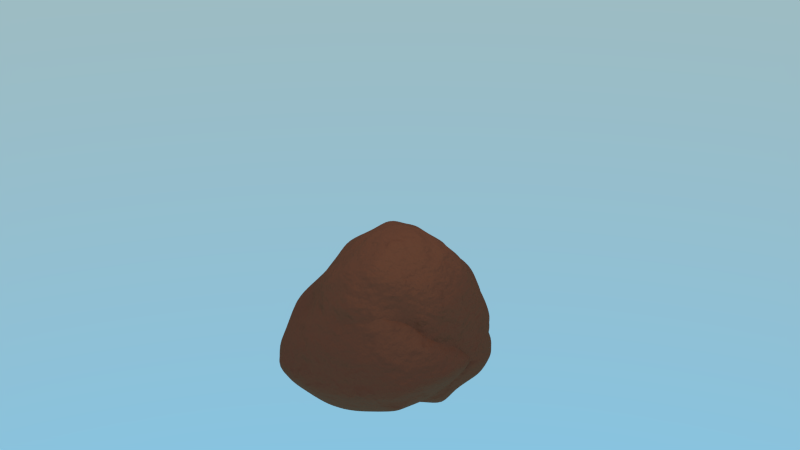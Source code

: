 # Source: Rocks.blend  (saved by Blender 2.75.2; exported with 4.5.12 LTS)
import bpy
from mathutils import Matrix  # noqa: F401  (used for matrix-valued properties, if any)

bpy.ops.wm.read_factory_settings(use_empty=True)
scene = bpy.context.scene
scene.name = 'Scene'

# ---- collections
col_collection_1 = bpy.data.collections.new('Collection 1'); scene.collection.children.link(col_collection_1)

# ---- materials (node trees are filled in below, after node groups)
mat_emit = bpy.data.materials.new('Emit')
mat_emit.alpha_threshold = 0.0
mat_emit.roughness = 0.5
mat_rock = bpy.data.materials.new('Rock')
mat_rock.alpha_threshold = 0.0
mat_rock.roughness = 0.5
mat_rock.line_color = (0.0, 0.0, 0.0, 1.0)

# ---- material node trees
mat_emit.use_nodes = True; mat_emit.node_tree.nodes.clear()
_N = mat_emit.node_tree.nodes; _L = mat_emit.node_tree.links
n0 = _N.new('ShaderNodeEmission'); n0.name = 'Emission'; n0.location = (-92, 243)
n0.inputs[0].default_value = (0.8, 0.8, 0.8, 1.0)
n1 = _N.new('ShaderNodeOutputMaterial'); n1.name = 'Material Output'; n1.location = (303, 259)
_L.new(n0.outputs[0], n1.inputs[0])
n1.is_active_output = True
mat_rock.use_nodes = True; mat_rock.node_tree.nodes.clear()
_N = mat_rock.node_tree.nodes; _L = mat_rock.node_tree.links
n0 = _N.new('ShaderNodeBsdfDiffuse'); n0.name = 'Diffuse BSDF'; n0.location = (-87, 322)
n0.inputs[0].default_value = (0.2369, 0.08657, 0.04308, 1.0)
n1 = _N.new('ShaderNodeOutputMaterial'); n1.name = 'Material Output'; n1.location = (480, 249)
n2 = _N.new('ShaderNodeBsdfAnisotropic'); n2.name = 'Glossy BSDF'; n2.location = (-94, 195)
n2.distribution = 'GGX'
n2.inputs[0].default_value = (0.5604, 0.2986, 0.1693, 1.0)
n2.inputs[1].default_value = 0.4743
n3 = _N.new('ShaderNodeMixShader'); n3.name = 'Mix Shader'; n3.location = (178, 288)
n3.inputs[0].default_value = 0.04545
n4 = _N.new('ShaderNodeBump'); n4.name = 'Bump'; n4.location = (-496, 311)
n4.inputs[1].default_value = 0.1
n4.inputs[2].default_value = 1.0
n5 = _N.new('ShaderNodeTexNoise'); n5.name = 'Noise_01'; n5.location = (-1415, 214)
n5.label = 'Noise_01'
n5.inputs[2].default_value = 9.1
n6 = _N.new('ShaderNodeTexNoise'); n6.name = 'Noise Texture.001'; n6.location = (-1421, 41)
n6.label = 'Noise_02'
n6.inputs[2].default_value = 4.6
n6.inputs[8].default_value = 1.2
n7 = _N.new('ShaderNodeMath'); n7.name = 'Math'; n7.location = (-1098, 170)
n7.operation = 'MULTIPLY'
n8 = _N.new('ShaderNodeMath'); n8.name = 'Math.001'; n8.location = (-814, 273)
n9 = _N.new('ShaderNodeTexNoise'); n9.name = 'Noise Texture'; n9.location = (-1194, 369)
n9.inputs[2].default_value = 13.5
n9.inputs[3].default_value = 8.9
_L.new(n0.outputs[0], n3.inputs[1])
_L.new(n3.outputs[0], n1.inputs[0])
_L.new(n2.outputs[0], n3.inputs[2])
_L.new(n4.outputs[0], n0.inputs[2])
_L.new(n4.outputs[0], n2.inputs[4])
_L.new(n5.outputs[0], n7.inputs[0])
_L.new(n6.outputs[0], n7.inputs[1])
_L.new(n8.outputs[0], n4.inputs[3])
_L.new(n7.outputs[0], n8.inputs[1])
_L.new(n9.outputs[0], n8.inputs[0])
n1.is_active_output = True

# ---- world
world_world = bpy.data.worlds.new('World'); scene.world = world_world
world_world.use_nodes = True; world_world.node_tree.nodes.clear()
_N = world_world.node_tree.nodes; _L = world_world.node_tree.links
n0 = _N.new('ShaderNodeOutputWorld'); n0.name = 'World Output'; n0.location = (300, 300)
n1 = _N.new('ShaderNodeBackground'); n1.name = 'Background'; n1.location = (10, 300)
n1.inputs[1].default_value = 2.7
n2 = _N.new('ShaderNodeTexSky'); n2.name = 'Sky Texture'; n2.location = (-190, 300)
n2.sky_type = 'HOSEK_WILKIE'
n2.sun_elevation = 1.571
_L.new(n1.outputs[0], n0.inputs[0])
_L.new(n2.outputs[0], n1.inputs[0])
n0.is_active_output = True
world_world.color = (0.02365, 0.02365, 0.02365)
world_world.use_sun_shadow = False
world_world.sun_shadow_jitter_overblur = 0.0
world_world.cycles.sampling_method = 'MANUAL'
world_world.cycles.sample_map_resolution = 256

# ---- meshes
me_plane = bpy.data.meshes.new('Plane')
me_plane.from_pydata([(-1.0, -1.0, 0.0), (1.0, -1.0, 0.0), (-1.0, 1.0, 0.0), (1.0, 1.0, 0.0)], [], [(0, 1, 3, 2)])
me_plane.materials.append(mat_emit)
me_plane.use_remesh_preserve_volume = False
me_plane.use_remesh_preserve_attributes = False
me_plane.use_mirror_vertex_groups = False
me_plane.update()
me_cube_002 = bpy.data.meshes.new('Cube.002')
me_cube_002.from_pydata([(-0.3931, -0.03853, 0.1952), (-0.3881, -0.1628, 0.4479), (-0.2662, 1.205, 0.2571), (-0.319, 1.289, 0.4593), (1.028, -0.05933, 0.2798), (0.8955, -0.06599, 0.7901), (1.182, 1.22, 0.2265), (1.135, 1.235, 0.5381), (-0.4041, -0.2021, 0.2814), (-0.524, 0.4312, 0.5282), (-0.1949, 1.379, 0.384), (-0.5074, 0.5045, 0.01086), (0.3523, 1.533, 0.6725), (1.238, 1.166, 0.3147), (0.4929, 1.542, 0.1248), (1.398, 0.507, 0.6459), (1.026, -0.2808, 0.3407), (1.443, 0.6352, 0.113), (-0.002181, -0.07306, 1.017), (0.5103, -0.1874, 0.09843), (0.2447, 0.6413, 1.321), (0.6109, 0.917, 0.02098), (0.2567, -0.2725, 0.3784), (1.577, 0.5252, 0.3443), (0.3536, 1.721, 0.3237), (-0.6887, 0.5269, 0.2826), (-0.4256, -0.2108, 0.3569), (-0.5343, 0.8578, 0.6035), (-0.3913, 1.307, 0.3238), (-0.4438, 0.2906, 0.06588), (0.7624, 1.501, 0.6199), (1.194, 1.264, 0.3062), (0.01114, 1.516, 0.1991), (1.345, 0.1679, 0.658), (1.005, -0.2576, 0.264), (1.392, 0.9405, 0.1322), (-0.12, -0.08633, 0.8217), (0.7237, -0.1073, 0.1536), (-0.4482, -0.1766, 0.157), (-0.4659, 0.1104, 0.492), (-0.287, 1.377, 0.3938), (-0.4636, 0.8703, 0.1158), (-0.005452, 1.473, 0.5654), (1.232, 1.208, 0.4426), (0.9132, 1.366, 0.198), (1.342, 0.8634, 0.6445), (1.029, -0.1016, 0.4808), (1.341, 0.2641, 0.09743), (0.4206, -0.1, 0.911), (0.06202, -0.2519, 0.04226), (-0.1989, 0.5277, 1.077), (1.152, 0.6144, 1.08), (0.03674, 0.1504, 1.361), (0.3392, 1.134, 1.054), (1.161, 0.7536, 0.01532), (-0.0388, 0.695, -0.03996), (0.5372, 0.3765, 0.206), (0.4734, 1.189, 0.05709), (0.2565, -0.3426, 0.1658), (0.1615, -0.3099, 0.6343), (0.6915, -0.3356, 0.31), (-0.1865, -0.4354, 0.2507), (1.605, 0.5364, 0.1549), (1.561, 0.4447, 0.4034), (1.551, 0.8114, 0.2905), (1.425, 0.06613, 0.3175), (0.4127, 1.711, 0.1846), (0.4106, 1.746, 0.4481), (-0.08446, 1.646, 0.298), (0.8929, 1.589, 0.3398), (-0.6567, 0.3648, 0.1174), (-0.6284, 0.5402, 0.4026), (-0.6804, 0.08671, 0.2255), (-0.6491, 0.8485, 0.2675), (-0.5911, 0.993, 0.3946), (-0.6776, 0.06762, 0.4006), (-0.6451, 0.1172, 0.11), (0.915, 1.574, 0.4623), (-0.03818, 1.613, 0.4361), (-0.009815, 1.626, 0.2216), (1.354, 0.0819, 0.4769), (1.504, 0.7677, 0.4768), (1.533, 0.8788, 0.181), (-0.1507, -0.3375, 0.5401), (0.519, -0.2824, 0.588), (0.7003, -0.3048, 0.1595), (-0.06874, 1.205, 0.04543), (-0.02553, 0.244, -0.01696), (0.9757, 0.2679, 0.1644), (0.8707, 1.145, 0.9561), (0.833, 0.2552, 1.181), (-0.2312, 0.2484, 1.048), (-0.1095, 1.081, 0.8558), (0.9958, 1.078, -0.003953), (-0.1201, -0.4967, 0.06252), (1.431, 0.07856, 0.1435), (0.9746, 1.47, 0.2352), (-0.5581, 0.7894, 0.2069), (-0.3867, -0.1622, 0.423), (-0.4954, 1.164, 0.491), (-0.3479, 1.27, 0.2689), (-0.3957, 0.1632, 0.1188), (0.9244, 1.404, 0.5644), (1.206, 1.244, 0.2544), (-0.1217, 1.344, 0.2056), (1.063, 0.06047, 0.7377), (1.032, -0.1533, 0.2343), (1.309, 1.109, 0.1864), (-0.21, -0.1085, 0.6319), (0.8589, -0.1228, 0.1517), (-0.4256, -0.1986, 0.2205), (-0.5323, 0.2947, 0.5503), (-0.2848, 1.382, 0.3786), (-0.5052, 0.6556, 0.03863), (0.1276, 1.487, 0.6436), (1.236, 1.218, 0.3826), (0.7409, 1.506, 0.1565), (1.42, 0.688, 0.7073), (1.045, -0.207, 0.3719), (1.373, 0.4455, 0.06573), (0.2258, -0.09024, 1.013), (0.2825, -0.1686, 0.0582), (-0.4227, 0.5141, 0.8116), (0.7712, 0.6447, 1.31), (0.03917, 0.02645, 1.192), (0.2516, 0.8296, 1.222), (1.272, 0.7245, 0.09822), (0.2583, 0.8348, 0.03868), (0.4658, 0.1125, 0.1188), (0.5112, 1.094, -0.0137), (0.4239, -0.2873, 0.1141), (0.2524, -0.3228, 0.4843), (0.8688, -0.3439, 0.3011), (0.04795, -0.4625, 0.2618), (1.551, 0.5675, 0.1193), (1.561, 0.4829, 0.3804), (1.453, 1.069, 0.3572), (1.53, 0.2195, 0.4081), (0.4465, 1.664, 0.1738), (0.4238, 1.764, 0.3813), (-0.191, 1.549, 0.3338), (0.6912, 1.714, 0.3502), (-0.5836, 0.4485, 0.04077), (-0.6937, 0.5147, 0.3219), (-0.5889, -0.1201, 0.2764), (-0.748, 0.6904, 0.2429), (-0.3947, -0.193, 0.3331), (-0.527, 0.6638, 0.5138), (-0.2969, 1.333, 0.3016), (-0.4847, 0.4263, 0.03428), (0.5214, 1.607, 0.667), (1.231, 1.232, 0.3187), (0.3019, 1.548, 0.1167), (1.359, 0.3012, 0.6746), (1.027, -0.2425, 0.2539), (1.429, 0.8131, 0.1295), (-0.03653, -0.103, 0.9517), (0.6309, -0.1791, 0.1295), (-0.4222, -0.1298, 0.1604), (-0.4577, -0.04136, 0.521), (-0.3208, 1.34, 0.4394), (-0.3862, 1.041, 0.1498), (-0.2188, 1.386, 0.5161), (1.159, 1.225, 0.4563), (1.051, 1.29, 0.1967), (1.261, 0.9997, 0.6435), (0.9636, -0.1141, 0.5865), (1.165, 0.1152, 0.1338), (0.6851, -0.06479, 0.857), (-0.1318, -0.08662, 0.04739), (-0.02163, 0.6749, 1.275), (1.254, 0.586, 0.8911), (0.1361, 0.3959, 1.421), (0.3132, 1.34, 0.8389), (0.8376, 0.8388, 0.02473), (-0.322, 0.6351, -0.01815), (0.6007, 0.6174, 0.09717), (0.4923, 1.428, 0.1045), (0.287, -0.3537, 0.2624), (0.1133, -0.2621, 0.846), (0.4704, -0.3585, 0.3196), (-0.2786, -0.3185, 0.2954), (1.602, 0.5314, 0.2231), (1.485, 0.4454, 0.518), (1.567, 0.6671, 0.3024), (1.219, -0.09934, 0.3636), (0.4238, 1.75, 0.2596), (0.3614, 1.711, 0.5314), (0.1644, 1.774, 0.3328), (1.101, 1.427, 0.3643), (-0.7031, 0.444, 0.1746), (-0.5696, 0.4731, 0.4713), (-0.6898, 0.2904, 0.2855), (-0.4697, 1.09, 0.2751), (-0.6485, 0.8941, 0.3344), (-0.5799, 0.8809, 0.4914), (-0.6126, 0.7265, 0.411), (-0.5044, 1.083, 0.4621), (-0.6801, 0.05445, 0.3069), (-0.6277, 0.05871, 0.4618), (-0.5344, -0.05589, 0.392), (-0.6407, 0.2837, 0.4418), (-0.5533, 0.209, 0.07707), (-0.6752, 0.08494, 0.1704), (-0.5329, -0.04224, 0.1247), (-0.6661, 0.2408, 0.104), (0.9198, 1.58, 0.3871), (0.8276, 1.567, 0.5277), (0.6728, 1.772, 0.4276), (1.084, 1.395, 0.4257), (-0.1043, 1.64, 0.3456), (-0.0783, 1.536, 0.5161), (-0.1955, 1.509, 0.439), (0.1523, 1.688, 0.4578), (0.0163, 1.591, 0.196), (-0.0566, 1.654, 0.2568), (-0.2491, 1.536, 0.2491), (0.1492, 1.69, 0.1799), (1.421, 0.06772, 0.3725), (1.363, 0.1297, 0.5642), (1.518, 0.2619, 0.4625), (1.203, -0.07789, 0.4988), (1.533, 0.7692, 0.3717), (1.431, 0.8054, 0.5127), (1.414, 1.052, 0.4488), (1.531, 0.6195, 0.4691), (1.455, 0.92, 0.1446), (1.555, 0.8564, 0.2233), (1.382, 1.142, 0.1692), (1.563, 0.7331, 0.1451), (-0.1389, -0.374, 0.3703), (-0.1403, -0.1998, 0.6846), (0.06494, -0.3298, 0.5873), (-0.2651, -0.2926, 0.49), (0.6296, -0.3371, 0.4883), (0.4789, -0.1949, 0.7806), (0.7502, -0.2676, 0.4598), (0.3406, -0.3193, 0.6288), (0.7227, -0.2546, 0.1161), (0.6993, -0.3532, 0.2373), (0.8803, -0.3253, 0.1821), (0.4948, -0.3571, 0.2113), (0.1784, 1.19, 0.05677), (-0.2622, 1.015, 0.05183), (-0.08576, 0.9965, -0.03534), (-0.02465, 1.363, 0.1146), (0.192, 0.3194, 0.08648), (-0.279, 0.3123, 0.02134), (-0.02442, -0.01162, 0.0251), (-0.07808, 0.5058, -0.02384), (1.185, 0.2667, 0.03134), (0.7399, 0.3379, 0.1385), (0.8257, 0.06108, 0.1283), (1.066, 0.4739, 0.03659), (0.5802, 1.198, 0.9971), (1.124, 0.986, 0.7983), (1.071, 0.9006, 0.9495), (0.7972, 1.316, 0.7597), (0.4599, 0.2824, 1.378), (1.101, 0.2329, 0.9005), (0.6753, 0.07728, 1.026), (1.012, 0.4641, 1.177), (-0.3632, 0.1997, 0.7866), (-0.09345, 0.2012, 1.189), (-0.1932, 0.03143, 0.9303), (-0.2616, 0.4212, 1.097), (-0.3861, 0.9227, 0.7567), (0.07442, 1.139, 0.9968), (-0.2076, 0.8691, 1.004), (-0.1322, 1.368, 0.7862), (1.189, 1.011, 0.06894), (0.7774, 1.091, 0.02666), (1.098, 0.9136, -0.009224), (0.9719, 1.268, 0.06726), (-0.06425, -0.3787, 0.04781), (-0.1353, -0.4742, 0.1617), (0.1494, -0.4171, 0.1192), (-0.2469, -0.3652, 0.1111), (1.387, 0.1848, 0.1261), (1.43, 0.0694, 0.254), (1.491, 0.2902, 0.1839), (1.226, -0.07818, 0.1455), (0.9613, 1.443, 0.2054), (0.9523, 1.551, 0.2906), (0.721, 1.685, 0.1444), (1.138, 1.379, 0.2931), (-0.5603, 0.8643, 0.1432), (-0.6275, 0.8588, 0.2286), (-0.6203, 0.636, 0.1008), (-0.5376, 1.115, 0.2111), (-0.5117, 1.106, 0.2335), (-0.7017, 0.6522, 0.1796), (-0.572, 0.6417, 0.05529), (1.117, 1.409, 0.3262), (0.7022, 1.689, 0.2104), (0.7686, 1.625, 0.1587), (1.232, -0.103, 0.2308), (1.552, 0.2371, 0.2846), (1.421, 0.3628, 0.1109), (-0.28, -0.3582, 0.2055), (0.1007, -0.4475, 0.1973), (0.1949, -0.3277, 0.05738), (0.7541, 1.4, 0.0465), (0.8325, 0.9901, -0.04781), (1.267, 0.8223, -0.01794), (0.05154, 1.413, 0.8389), (-0.01008, 0.8643, 1.156), (-0.3633, 0.7716, 0.8411), (-0.1289, 0.4137, 1.341), (-0.08663, 0.02662, 1.074), (-0.2857, -0.003971, 0.7307), (1.245, 0.3617, 0.8881), (0.8896, 0.07304, 0.9357), (0.3846, 0.03463, 1.259), (1.031, 1.138, 0.7042), (1.31, 0.8121, 0.8308), (0.7903, 0.8822, 1.184), (0.8733, 0.5576, 0.05912), (0.6823, 0.08746, 0.118), (0.9629, 0.08589, 0.1282), (-0.2619, 0.4856, -0.01092), (-0.1936, 0.08027, 0.07002), (0.1642, 0.03251, 0.08471), (-0.1867, 1.189, 0.08215), (-0.2506, 0.8494, -0.009376), (0.149, 1.068, -0.04969), (0.4804, -0.368, 0.2527), (0.884, -0.349, 0.2275), (0.8717, -0.2544, 0.1383), (0.3114, -0.2025, 0.8316), (0.7413, -0.1486, 0.6767), (0.8417, -0.3039, 0.3919), (-0.2438, -0.2107, 0.5553), (0.002375, -0.2308, 0.729), (0.07227, -0.4072, 0.4478), (1.586, 0.7269, 0.2131), (1.442, 1.14, 0.2647), (1.356, 1.128, 0.1807), (1.463, 0.6454, 0.5816), (1.345, 1.043, 0.5263), (1.436, 1.062, 0.394), (1.13, -0.008287, 0.6342), (1.438, 0.2581, 0.5917), (1.531, 0.2416, 0.4343), (0.1522, 1.738, 0.2607), (-0.2253, 1.556, 0.2834), (-0.2111, 1.465, 0.211), (0.1473, 1.632, 0.5406), (-0.2162, 1.445, 0.4895), (-0.1875, 1.537, 0.3876), (0.9899, 1.41, 0.4922), (0.58, 1.719, 0.5851), (0.6904, 1.739, 0.3939), (-0.6777, 0.2757, 0.1658), (-0.5831, -0.09399, 0.2118), (-0.5101, 0.02759, 0.09876), (-0.6042, 0.2729, 0.4873), (-0.5023, -0.07739, 0.4581), (-0.5604, -0.1011, 0.3248), (-0.496, 1.122, 0.487), (-0.5777, 0.6981, 0.4605), (-0.6948, 0.7244, 0.3321), (-0.4908, 1.097, 0.358), (-0.6755, 0.2867, 0.3722), (-0.5928, 0.3214, 0.06274), (1.101, 1.413, 0.3904), (0.1515, 1.752, 0.3985), (0.2201, 1.632, 0.1328), (1.221, -0.1044, 0.4266), (1.559, 0.6399, 0.3892), (1.518, 0.7692, 0.1498), (-0.2793, -0.3142, 0.4043), (0.3878, -0.3618, 0.4719), (0.5565, -0.2801, 0.1526), (0.1901, 1.36, 0.0456), (0.2586, 0.6118, 0.008831), (1.193, 0.4698, 0.01593), (0.5604, 1.368, 0.8437), (0.5639, 0.4114, 1.356), (-0.4009, 0.3576, 0.7893), (-0.3531, 1.295, 0.6553), (1.113, 1.198, 0.1192), (-0.2305, -0.2596, 0.04261), (1.197, 0.006094, 0.1382), (1.112, 1.346, 0.2446), (-0.4638, 1.095, 0.1734)], [], [(385, 100, 2, 161), (384, 103, 6, 164), (383, 106, 4, 167), (382, 158, 0, 169), (381, 164, 6, 107), (380, 162, 3, 99), (379, 122, 9, 111), (378, 123, 20, 172), (377, 150, 12, 173), (376, 126, 17, 119), (375, 127, 21, 176), (374, 152, 14, 177), (373, 130, 19, 157), (372, 131, 22, 180), (371, 146, 8, 181), (370, 134, 17, 155), (369, 135, 23, 184), (368, 118, 16, 185), (367, 138, 14, 152), (366, 139, 24, 188), (365, 115, 13, 189), (364, 142, 11, 149), (363, 143, 25, 192), (362, 112, 10, 193), (361, 194, 73, 145), (360, 195, 74, 196), (359, 160, 40, 197), (358, 198, 72, 144), (357, 199, 75, 200), (356, 191, 71, 201), (355, 202, 29, 101), (354, 203, 76, 204), (353, 190, 70, 205), (352, 206, 69, 141), (351, 207, 77, 208), (350, 163, 43, 209), (349, 210, 68, 140), (348, 211, 78, 212), (347, 187, 67, 213), (346, 214, 32, 104), (345, 215, 79, 216), (344, 186, 66, 217), (343, 218, 65, 137), (342, 219, 80, 220), (341, 166, 46, 221), (340, 222, 64, 136), (339, 223, 81, 224), (338, 183, 63, 225), (337, 226, 35, 107), (336, 227, 82, 228), (335, 182, 62, 229), (334, 230, 61, 133), (333, 231, 83, 232), (332, 98, 26, 233), (331, 234, 60, 132), (330, 235, 84, 236), (329, 179, 59, 237), (328, 238, 37, 109), (327, 239, 85, 240), (326, 178, 58, 241), (325, 242, 57, 129), (324, 243, 86, 244), (323, 104, 32, 245), (322, 246, 56, 128), (321, 247, 87, 248), (320, 175, 55, 249), (319, 250, 47, 167), (318, 251, 88, 252), (317, 174, 54, 253), (316, 254, 53, 125), (315, 255, 89, 256), (314, 102, 30, 257), (313, 258, 52, 124), (312, 259, 90, 260), (311, 171, 51, 261), (310, 262, 39, 159), (309, 263, 91, 264), (308, 170, 50, 265), (307, 266, 27, 147), (306, 267, 92, 268), (305, 114, 42, 269), (304, 270, 35, 155), (303, 271, 93, 272), (302, 116, 44, 273), (301, 274, 49, 121), (300, 275, 94, 276), (299, 110, 38, 277), (298, 278, 47, 119), (297, 279, 95, 280), (296, 154, 34, 281), (295, 282, 44, 116), (294, 283, 96, 284), (293, 151, 31, 285), (292, 286, 41, 113), (291, 287, 97, 288), (290, 148, 28, 289), (287, 290, 289, 97), (73, 193, 290, 287), (193, 10, 148, 290), (190, 291, 288, 70), (25, 145, 291, 190), (145, 73, 287, 291), (142, 292, 113, 11), (70, 288, 292, 142), (288, 97, 286, 292), (283, 293, 285, 96), (69, 189, 293, 283), (189, 13, 151, 293), (186, 294, 284, 66), (24, 141, 294, 186), (141, 69, 283, 294), (138, 295, 116, 14), (66, 284, 295, 138), (284, 96, 282, 295), (279, 296, 281, 95), (65, 185, 296, 279), (185, 16, 154, 296), (182, 297, 280, 62), (23, 137, 297, 182), (137, 65, 279, 297), (134, 298, 119, 17), (62, 280, 298, 134), (280, 95, 278, 298), (275, 299, 277, 94), (61, 181, 299, 275), (181, 8, 110, 299), (178, 300, 276, 58), (22, 133, 300, 178), (133, 61, 275, 300), (130, 301, 121, 19), (58, 276, 301, 130), (276, 94, 274, 301), (271, 302, 273, 93), (57, 177, 302, 271), (177, 14, 116, 302), (174, 303, 272, 54), (21, 129, 303, 174), (129, 57, 271, 303), (126, 304, 155, 17), (54, 272, 304, 126), (272, 93, 270, 304), (267, 305, 269, 92), (53, 173, 305, 267), (173, 12, 114, 305), (170, 306, 268, 50), (20, 125, 306, 170), (125, 53, 267, 306), (122, 307, 147, 9), (50, 268, 307, 122), (268, 92, 266, 307), (263, 308, 265, 91), (52, 172, 308, 263), (172, 20, 170, 308), (156, 309, 264, 36), (18, 124, 309, 156), (124, 52, 263, 309), (108, 310, 159, 1), (36, 264, 310, 108), (264, 91, 262, 310), (259, 311, 261, 90), (33, 153, 311, 259), (153, 15, 171, 311), (168, 312, 260, 48), (5, 105, 312, 168), (105, 33, 259, 312), (120, 313, 124, 18), (48, 260, 313, 120), (260, 90, 258, 313), (255, 314, 257, 89), (45, 165, 314, 255), (165, 7, 102, 314), (171, 315, 256, 51), (15, 117, 315, 171), (117, 45, 255, 315), (123, 316, 125, 20), (51, 256, 316, 123), (256, 89, 254, 316), (251, 317, 253, 88), (56, 176, 317, 251), (176, 21, 174, 317), (157, 318, 252, 37), (19, 128, 318, 157), (128, 56, 251, 318), (109, 319, 167, 4), (37, 252, 319, 109), (252, 88, 250, 319), (247, 320, 249, 87), (29, 149, 320, 247), (149, 11, 175, 320), (169, 321, 248, 49), (0, 101, 321, 169), (101, 29, 247, 321), (121, 322, 128, 19), (49, 248, 322, 121), (248, 87, 246, 322), (243, 323, 245, 86), (41, 161, 323, 243), (161, 2, 104, 323), (175, 324, 244, 55), (11, 113, 324, 175), (113, 41, 243, 324), (127, 325, 129, 21), (55, 244, 325, 127), (244, 86, 242, 325), (239, 326, 241, 85), (60, 180, 326, 239), (180, 22, 178, 326), (154, 327, 240, 34), (16, 132, 327, 154), (132, 60, 239, 327), (106, 328, 109, 4), (34, 240, 328, 106), (240, 85, 238, 328), (235, 329, 237, 84), (48, 120, 329, 235), (120, 18, 179, 329), (166, 330, 236, 46), (5, 168, 330, 166), (168, 48, 235, 330), (118, 331, 132, 16), (46, 236, 331, 118), (236, 84, 234, 331), (231, 332, 233, 83), (36, 108, 332, 231), (108, 1, 98, 332), (179, 333, 232, 59), (18, 156, 333, 179), (156, 36, 231, 333), (131, 334, 133, 22), (59, 232, 334, 131), (232, 83, 230, 334), (227, 335, 229, 82), (64, 184, 335, 227), (184, 23, 182, 335), (151, 336, 228, 31), (13, 136, 336, 151), (136, 64, 227, 336), (103, 337, 107, 6), (31, 228, 337, 103), (228, 82, 226, 337), (223, 338, 225, 81), (45, 117, 338, 223), (117, 15, 183, 338), (163, 339, 224, 43), (7, 165, 339, 163), (165, 45, 223, 339), (115, 340, 136, 13), (43, 224, 340, 115), (224, 81, 222, 340), (219, 341, 221, 80), (33, 105, 341, 219), (105, 5, 166, 341), (183, 342, 220, 63), (15, 153, 342, 183), (153, 33, 219, 342), (135, 343, 137, 23), (63, 220, 343, 135), (220, 80, 218, 343), (215, 344, 217, 79), (68, 188, 344, 215), (188, 24, 186, 344), (148, 345, 216, 28), (10, 140, 345, 148), (140, 68, 215, 345), (100, 346, 104, 2), (28, 216, 346, 100), (216, 79, 214, 346), (211, 347, 213, 78), (42, 114, 347, 211), (114, 12, 187, 347), (160, 348, 212, 40), (3, 162, 348, 160), (162, 42, 211, 348), (112, 349, 140, 10), (40, 212, 349, 112), (212, 78, 210, 349), (207, 350, 209, 77), (30, 102, 350, 207), (102, 7, 163, 350), (187, 351, 208, 67), (12, 150, 351, 187), (150, 30, 207, 351), (139, 352, 141, 24), (67, 208, 352, 139), (208, 77, 206, 352), (203, 353, 205, 76), (72, 192, 353, 203), (192, 25, 190, 353), (110, 354, 204, 38), (8, 144, 354, 110), (144, 72, 203, 354), (158, 355, 101, 0), (38, 204, 355, 158), (204, 76, 202, 355), (199, 356, 201, 75), (39, 111, 356, 199), (111, 9, 191, 356), (98, 357, 200, 26), (1, 159, 357, 98), (159, 39, 199, 357), (146, 358, 144, 8), (26, 200, 358, 146), (200, 75, 198, 358), (195, 359, 197, 74), (27, 99, 359, 195), (99, 3, 160, 359), (191, 360, 196, 71), (9, 147, 360, 191), (147, 27, 195, 360), (143, 361, 145, 25), (71, 196, 361, 143), (196, 74, 194, 361), (194, 362, 193, 73), (74, 197, 362, 194), (197, 40, 112, 362), (198, 363, 192, 72), (75, 201, 363, 198), (201, 71, 143, 363), (202, 364, 149, 29), (76, 205, 364, 202), (205, 70, 142, 364), (206, 365, 189, 69), (77, 209, 365, 206), (209, 43, 115, 365), (210, 366, 188, 68), (78, 213, 366, 210), (213, 67, 139, 366), (214, 367, 152, 32), (79, 217, 367, 214), (217, 66, 138, 367), (218, 368, 185, 65), (80, 221, 368, 218), (221, 46, 118, 368), (222, 369, 184, 64), (81, 225, 369, 222), (225, 63, 135, 369), (226, 370, 155, 35), (82, 229, 370, 226), (229, 62, 134, 370), (230, 371, 181, 61), (83, 233, 371, 230), (233, 26, 146, 371), (234, 372, 180, 60), (84, 237, 372, 234), (237, 59, 131, 372), (238, 373, 157, 37), (85, 241, 373, 238), (241, 58, 130, 373), (242, 374, 177, 57), (86, 245, 374, 242), (245, 32, 152, 374), (246, 375, 176, 56), (87, 249, 375, 246), (249, 55, 127, 375), (250, 376, 119, 47), (88, 253, 376, 250), (253, 54, 126, 376), (254, 377, 173, 53), (89, 257, 377, 254), (257, 30, 150, 377), (258, 378, 172, 52), (90, 261, 378, 258), (261, 51, 123, 378), (262, 379, 111, 39), (91, 265, 379, 262), (265, 50, 122, 379), (266, 380, 99, 27), (92, 269, 380, 266), (269, 42, 162, 380), (270, 381, 107, 35), (93, 273, 381, 270), (273, 44, 164, 381), (274, 382, 169, 49), (94, 277, 382, 274), (277, 38, 158, 382), (278, 383, 167, 47), (95, 281, 383, 278), (281, 34, 106, 383), (282, 384, 164, 44), (96, 285, 384, 282), (285, 31, 103, 384), (286, 385, 161, 41), (97, 289, 385, 286), (289, 28, 100, 385)])
me_cube_002.polygons.foreach_set('use_smooth', [True] * 384)
me_cube_002.materials.append(mat_rock)
me_cube_002.use_remesh_preserve_volume = False
me_cube_002.use_remesh_preserve_attributes = False
me_cube_002.use_mirror_vertex_groups = False
me_cube_002.update()
me_cube_001 = bpy.data.meshes.new('Cube.001')
me_cube_001.from_pydata([(-1.04, -0.9477, -0.2417), (-1.1, -1.066, 1.106), (-1.118, 1.01, -0.1135), (-1.051, 1.066, 1.102), (0.9608, -1.185, -0.2863), (0.8966, -1.025, 0.9947), (1.121, 0.9915, -0.02261), (1.012, 0.9756, 1.13), (-1.153, -1.284, 0.1579), (-1.409, -0.2129, 1.366), (-1.365, 1.309, 0.1945), (-1.2, -0.05304, -0.1007), (0.01736, 1.209, 1.597), (1.244, 1.104, 0.2688), (0.1003, 1.324, -0.0646), (1.299, -0.02204, 1.513), (1.333, -1.288, 0.05099), (1.262, -0.02208, -0.09516), (-0.08268, -1.487, 1.416), (0.002972, -1.189, -0.1171), (-0.08307, -0.02171, 2.234), (0.01598, 0.09094, 0.2434), (0.1958, -1.897, 0.04438), (1.881, 0.06903, 0.1014), (-0.06197, 1.682, 0.1994), (-1.865, 0.1082, 0.1254), (-1.093, -1.075, 0.4783), (-1.125, 0.5833, 1.248), (-1.319, 1.183, -0.01625), (-1.201, -0.6377, -0.3497), (0.3555, 1.217, 1.357), (1.303, 1.212, -0.08449), (-0.5465, 1.147, -0.162), (1.201, -0.6894, 1.283), (1.132, -1.308, -0.1821), (1.204, 0.5661, -0.1123), (-0.4828, -1.199, 1.312), (0.4627, -1.178, -0.2316), (-1.245, -1.36, -0.3508), (-1.293, -0.5555, 1.319), (-1.088, 1.216, 0.7221), (-1.215, 0.4476, -0.09901), (-0.4687, 1.118, 1.531), (1.275, 1.165, 0.5382), (0.5023, 1.205, 0.02527), (1.243, 0.4893, 1.524), (1.151, -1.223, 0.5175), (1.181, -0.5487, -0.1713), (0.5047, -1.345, 1.275), (-0.5341, -1.099, -0.2119), (-0.7717, 0.02446, 2.043), (0.7842, -0.1558, 1.918), (0.07217, -0.8203, 2.055), (-0.1237, 0.6947, 2.178), (0.6448, -0.05945, 0.005238), (-0.7652, -0.0193, -0.04833), (0.01505, -0.7108, -0.1453), (-0.1777, 0.7212, 0.07574), (-0.1772, -1.696, -0.1925), (-0.02474, -1.616, 0.8364), (0.7675, -1.578, 0.06517), (-0.6486, -1.709, 0.1638), (1.679, 0.07233, -0.1278), (1.652, -0.004402, 0.6393), (1.671, 0.6331, 0.1951), (1.657, -0.778, 0.199), (-0.07533, 1.869, -0.1689), (0.003074, 1.696, 0.8658), (-0.6713, 1.783, 0.1612), (0.6321, 1.578, 0.1705), (-1.559, -0.07386, -0.04071), (-1.961, -0.05735, 0.7436), (-1.646, -0.8001, -0.004799), (-1.665, 0.7758, 0.1249), (-1.654, 0.6922, 0.6315), (-1.577, -0.777, 0.8134), (-1.523, -0.8191, -0.285), (0.6546, 1.539, 0.9171), (-0.6598, 1.735, 0.7116), (-0.5902, 1.598, -0.2255), (1.51, -0.8006, 0.5984), (1.532, 0.5503, 0.8838), (1.535, 0.7076, -0.1128), (-0.712, -1.652, 0.7681), (0.7161, -1.481, 0.7873), (0.7133, -1.446, -0.2234), (-0.928, 0.501, -0.05834), (-0.6245, -0.8301, -0.2723), (0.5371, -0.814, -0.1357), (0.8134, 0.5783, 2.013), (0.5796, -0.7849, 1.777), (-0.6241, -0.7303, 1.774), (-0.7116, 0.7452, 2.096), (0.4464, 0.7353, -0.04019), (-0.7131, -1.492, -0.2061), (1.71, -0.7972, -0.3181), (0.7538, 1.458, -0.02176), (-1.608, 0.7114, -0.117), (-1.095, -1.104, 0.8008), (-1.129, 0.7134, 1.171), (-1.172, 1.088, -0.1075), (-1.15, -0.7413, -0.2946), (0.7373, 1.149, 1.294), (1.179, 1.106, -0.04144), (-0.7062, 1.154, -0.0633), (1.033, -0.7889, 1.126), (1.078, -1.18, -0.1772), (1.121, 0.7682, -0.05955), (-0.8586, -1.145, 1.232), (0.6828, -1.114, -0.1935), (-1.227, -1.32, -0.07414), (-1.287, -0.399, 1.326), (-1.209, 1.272, 0.4838), (-1.248, 0.2417, -0.09423), (-0.2334, 1.142, 1.542), (1.301, 1.122, 0.4341), (0.2861, 1.263, -0.0556), (1.213, 0.2607, 1.529), (1.281, -1.273, 0.3645), (1.217, -0.2142, -0.1759), (0.2533, -1.339, 1.358), (-0.232, -1.093, -0.1681), (-1.114, 0.01789, 1.648), (0.3354, -0.04659, 2.052), (-0.07756, -1.04, 1.711), (-0.02201, 0.4206, 2.204), (0.9356, -0.03838, -0.09631), (-0.3844, 0.08901, 0.07649), (0.0115, -0.9182, -0.1466), (-0.05264, 0.3911, 0.06692), (-0.06841, -1.33, -0.0736), (0.1015, -1.803, 0.4023), (1.078, -1.396, 0.08031), (-0.1995, -1.72, 0.05354), (1.389, 0.0203, -0.1006), (1.847, 0.06682, 0.4085), (1.483, 0.7611, 0.2411), (1.72, -0.4113, 0.08996), (0.01032, 1.602, -0.1278), (-0.02761, 1.673, 0.4724), (-0.9234, 1.48, 0.2132), (0.2998, 1.587, 0.2318), (-1.422, -0.1126, -0.07704), (-1.872, -0.001141, 0.4658), (-1.388, -1.01, -0.005851), (-1.781, 0.504, 0.1194), (-1.15, -1.194, 0.3206), (-1.321, 0.1536, 1.298), (-1.347, 1.212, 0.04175), (-1.231, -0.3125, -0.251), (0.219, 1.205, 1.489), (1.237, 1.221, 0.1248), (-0.1721, 1.231, -0.09817), (1.303, -0.3325, 1.382), (1.261, -1.262, -0.07836), (1.194, 0.2917, -0.09754), (-0.3077, -1.331, 1.414), (0.2095, -1.149, -0.1351), (-1.234, -1.14, -0.2768), (-1.205, -0.7742, 1.211), (-1.114, 1.111, 0.8763), (-1.107, 0.7329, -0.1342), (-0.8211, 1.044, 1.282), (1.139, 1.075, 0.8787), (0.7984, 1.123, -0.05643), (1.17, 0.6627, 1.292), (1.053, -1.195, 0.8397), (1.071, -0.8286, -0.2269), (0.7117, -1.155, 1.126), (-0.7626, -0.9987, -0.1595), (-0.4071, -0.02367, 2.097), (1.035, -0.0834, 1.673), (-0.05773, -0.335, 2.148), (-0.04695, 0.9462, 1.855), (0.3074, 0.05764, 0.04689), (-1.009, 0.02572, -0.05627), (-0.06532, -0.2754, -0.05191), (-0.06627, 1.061, 0.009656), (0.01631, -1.801, -0.06984), (-0.09799, -1.534, 1.116), (0.4988, -1.754, 0.009624), (-0.893, -1.493, 0.1779), (1.78, 0.0583, -0.03547), (1.496, 0.06542, 1.166), (1.767, 0.345, 0.1091), (1.572, -1.079, 0.1828), (-0.05864, 1.776, 0.03013), (-0.04734, 1.396, 1.142), (-0.343, 1.687, 0.1898), (0.9837, 1.308, 0.1377), (-1.741, -0.01121, 0.04379), (-1.631, -0.1512, 1.093), (-1.825, -0.3609, 0.04651), (-1.449, 1.013, 0.1871), (-1.614, 0.7329, 0.4201), (-1.29, 0.6128, 0.9604), (-1.78, 0.3339, 0.7523), (-1.296, 0.9727, 0.6586), (-1.589, -0.8203, 0.4105), (-1.372, -0.6879, 1.027), (-1.291, -0.9053, 0.6136), (-1.773, -0.4455, 0.7763), (-1.368, -0.707, -0.2936), (-1.58, -0.7904, -0.1464), (-1.337, -1.022, -0.311), (-1.528, -0.4854, -0.2021), (0.6551, 1.572, 0.4891), (0.5266, 1.363, 1.084), (0.2513, 1.585, 0.8129), (1.018, 1.337, 0.6857), (-0.6602, 1.721, 0.3935), (-0.5683, 1.374, 1.221), (-0.8888, 1.461, 0.6833), (-0.4026, 1.659, 0.744), (-0.5653, 1.417, -0.09339), (-0.6312, 1.718, -0.01812), (-0.8729, 1.37, -0.1125), (-0.3832, 1.74, -0.1344), (1.635, -0.7903, 0.4454), (1.417, -0.7892, 0.9328), (1.647, -0.3604, 0.5531), (1.306, -0.9643, 0.5707), (1.613, 0.5614, 0.4926), (1.476, 0.5246, 1.174), (1.358, 0.9222, 0.6753), (1.603, 0.249, 0.6655), (1.411, 0.6385, -0.1816), (1.664, 0.7008, 0.05443), (1.411, 1.022, -0.124), (1.684, 0.327, -0.1611), (-0.7309, -1.657, 0.4227), (-0.6178, -1.382, 1.104), (-0.3566, -1.604, 0.6933), (-0.8675, -1.38, 0.5595), (0.7544, -1.587, 0.3542), (0.6371, -1.44, 1.033), (0.9324, -1.43, 0.6833), (0.3831, -1.617, 0.8225), (0.611, -1.317, -0.2094), (0.692, -1.552, -0.1044), (0.925, -1.288, -0.1622), (0.2576, -1.571, -0.1737), (-0.4418, 0.6689, 0.01931), (-0.9966, 0.5383, -0.1291), (-0.75, 0.272, -0.0777), (-0.7115, 0.9274, -0.1072), (-0.3315, -0.7581, -0.2591), (-0.8978, -0.671, -0.3254), (-0.5776, -0.9445, -0.2446), (-0.6896, -0.367, -0.1271), (0.8877, -0.6874, -0.2602), (0.3376, -0.7215, -0.111), (0.5396, -0.9606, -0.1863), (0.5836, -0.264, -0.04643), (0.3035, 0.6887, 2.091), (1.088, 0.5961, 1.754), (0.7118, 0.3356, 1.956), (0.6119, 0.9641, 1.691), (0.3616, -0.6623, 1.942), (0.8605, -0.6749, 1.546), (0.5119, -1.038, 1.439), (0.7797, -0.3766, 1.757), (-0.9064, -0.6374, 1.462), (-0.2721, -0.765, 1.752), (-0.6509, -0.9966, 1.6), (-0.7263, -0.3563, 1.844), (-0.7999, 0.7086, 1.695), (-0.3325, 0.6561, 2.12), (-0.7428, 0.3064, 2.087), (-0.5546, 0.9261, 1.81), (0.7874, 0.586, -0.1401), (0.2556, 0.7765, -0.03053), (0.5901, 0.3855, 0.07004), (0.5392, 1.012, 0.008131), (-0.6154, -1.335, -0.2214), (-0.7154, -1.615, -0.06993), (-0.4221, -1.51, -0.2006), (-0.9849, -1.43, -0.3219), (1.47, -0.7149, -0.2303), (1.675, -0.774, -0.02866), (1.586, -0.434, -0.2227), (1.396, -1.037, -0.2123), (0.6559, 1.334, 0.04158), (0.7396, 1.517, 0.06848), (0.4495, 1.609, -0.2006), (1.015, 1.3, -0.02344), (-1.435, 0.588, -0.1368), (-1.618, 0.7386, 0.001503), (-1.566, 0.2796, -0.09984), (-1.42, 0.9596, -0.08544), (-1.429, 0.9879, 0.0527), (-1.692, 0.3895, 0.01426), (-1.392, 0.2773, -0.05268), (1.014, 1.304, 0.05146), (0.4259, 1.538, -0.03975), (0.3376, 1.402, -0.1109), (1.463, -1.029, -0.06849), (1.669, -0.4161, -0.07004), (1.377, -0.3661, -0.2208), (-0.9452, -1.449, -0.01264), (-0.2727, -1.58, -0.06717), (-0.315, -1.277, -0.2026), (0.2111, 1.028, -0.007365), (0.2839, 0.3836, 0.07958), (0.9097, 0.2919, -0.08399), (-0.2737, 0.9085, 1.824), (-0.3446, 0.3418, 2.152), (-1.114, 0.1435, 1.637), (-0.3453, -0.3219, 2.04), (-0.389, -0.9432, 1.676), (-0.978, -0.8888, 1.462), (1.096, -0.3508, 1.564), (0.7446, -0.9463, 1.304), (0.2036, -1.035, 1.664), (0.9009, 0.8611, 1.592), (0.9817, 0.4074, 1.733), (0.4169, 0.3534, 2.126), (0.2806, -0.2836, -0.09701), (0.2788, -0.9546, -0.2333), (0.857, -0.9153, -0.2253), (-0.9025, -0.3263, -0.2232), (-0.9268, -0.8595, -0.2485), (-0.2968, -0.9238, -0.1661), (-0.9068, 0.844, -0.1284), (-0.9729, 0.2865, -0.08728), (-0.4969, 0.2826, 0.0597), (0.3559, -1.674, -0.08358), (0.9765, -1.325, -0.04423), (0.8058, -1.234, -0.2053), (0.3135, -1.48, 1.07), (0.8479, -1.28, 0.9364), (1.046, -1.341, 0.3674), (-0.8652, -1.31, 0.9021), (-0.3767, -1.479, 1.086), (-0.2462, -1.668, 0.3752), (1.722, 0.3402, -0.006485), (1.474, 0.9256, 0.05753), (1.245, 0.9074, -0.05028), (1.375, 0.3341, 1.031), (1.206, 0.8027, 0.9837), (1.423, 0.838, 0.4689), (1.263, -0.874, 0.7973), (1.495, -0.2584, 0.9428), (1.659, -0.369, 0.3046), (-0.3674, 1.701, 0.02985), (-0.8794, 1.43, 0.03078), (-0.7921, 1.261, -0.06114), (-0.3626, 1.378, 1.21), (-0.7502, 1.23, 0.9938), (-0.9088, 1.455, 0.4272), (0.8185, 1.273, 1.038), (0.2985, 1.297, 1.115), (0.2153, 1.494, 0.5636), (-1.703, -0.431, -0.07735), (-1.367, -1.023, -0.1326), (-1.242, -0.861, -0.2888), (-1.513, -0.5335, 1.127), (-1.235, -0.8438, 0.9571), (-1.29, -0.9241, 0.2931), (-1.257, 0.8299, 0.9136), (-1.558, 0.2649, 1.034), (-1.736, 0.4436, 0.3894), (-1.435, 1.01, 0.4594), (-1.81, -0.3226, 0.4479), (-1.39, -0.3858, -0.2094), (0.9885, 1.376, 0.3942), (-0.347, 1.703, 0.4593), (-0.2867, 1.503, -0.0956), (1.444, -1.011, 0.3358), (1.671, 0.3945, 0.4583), (1.409, 0.3258, -0.1763), (-0.8467, -1.405, 0.356), (0.357, -1.724, 0.3642), (0.2609, -1.356, -0.1889), (-0.3599, 0.9694, -0.03415), (-0.3899, -0.2951, -0.08435), (0.9402, -0.2053, -0.1394), (0.2555, 0.9132, 1.745), (0.3645, -0.3508, 1.921), (-1.021, -0.384, 1.567), (-0.9407, 0.8166, 1.384), (0.877, 0.8579, -0.01247), (-0.8828, -1.217, -0.2687), (1.227, -0.8923, -0.231), (0.911, 1.211, -0.06005), (-1.273, 0.8351, -0.09899)], [], [(385, 100, 2, 161), (384, 103, 6, 164), (383, 106, 4, 167), (382, 158, 0, 169), (381, 164, 6, 107), (380, 162, 3, 99), (379, 122, 9, 111), (378, 123, 20, 172), (377, 150, 12, 173), (376, 126, 17, 119), (375, 127, 21, 176), (374, 152, 14, 177), (373, 130, 19, 157), (372, 131, 22, 180), (371, 146, 8, 181), (370, 134, 17, 155), (369, 135, 23, 184), (368, 118, 16, 185), (367, 138, 14, 152), (366, 139, 24, 188), (365, 115, 13, 189), (364, 142, 11, 149), (363, 143, 25, 192), (362, 112, 10, 193), (361, 194, 73, 145), (360, 195, 74, 196), (359, 160, 40, 197), (358, 198, 72, 144), (357, 199, 75, 200), (356, 191, 71, 201), (355, 202, 29, 101), (354, 203, 76, 204), (353, 190, 70, 205), (352, 206, 69, 141), (351, 207, 77, 208), (350, 163, 43, 209), (349, 210, 68, 140), (348, 211, 78, 212), (347, 187, 67, 213), (346, 214, 32, 104), (345, 215, 79, 216), (344, 186, 66, 217), (343, 218, 65, 137), (342, 219, 80, 220), (341, 166, 46, 221), (340, 222, 64, 136), (339, 223, 81, 224), (338, 183, 63, 225), (337, 226, 35, 107), (336, 227, 82, 228), (335, 182, 62, 229), (334, 230, 61, 133), (333, 231, 83, 232), (332, 98, 26, 233), (331, 234, 60, 132), (330, 235, 84, 236), (329, 179, 59, 237), (328, 238, 37, 109), (327, 239, 85, 240), (326, 178, 58, 241), (325, 242, 57, 129), (324, 243, 86, 244), (323, 104, 32, 245), (322, 246, 56, 128), (321, 247, 87, 248), (320, 175, 55, 249), (319, 250, 47, 167), (318, 251, 88, 252), (317, 174, 54, 253), (316, 254, 53, 125), (315, 255, 89, 256), (314, 102, 30, 257), (313, 258, 52, 124), (312, 259, 90, 260), (311, 171, 51, 261), (310, 262, 39, 159), (309, 263, 91, 264), (308, 170, 50, 265), (307, 266, 27, 147), (306, 267, 92, 268), (305, 114, 42, 269), (304, 270, 35, 155), (303, 271, 93, 272), (302, 116, 44, 273), (301, 274, 49, 121), (300, 275, 94, 276), (299, 110, 38, 277), (298, 278, 47, 119), (297, 279, 95, 280), (296, 154, 34, 281), (295, 282, 44, 116), (294, 283, 96, 284), (293, 151, 31, 285), (292, 286, 41, 113), (291, 287, 97, 288), (290, 148, 28, 289), (287, 290, 289, 97), (73, 193, 290, 287), (193, 10, 148, 290), (190, 291, 288, 70), (25, 145, 291, 190), (145, 73, 287, 291), (142, 292, 113, 11), (70, 288, 292, 142), (288, 97, 286, 292), (283, 293, 285, 96), (69, 189, 293, 283), (189, 13, 151, 293), (186, 294, 284, 66), (24, 141, 294, 186), (141, 69, 283, 294), (138, 295, 116, 14), (66, 284, 295, 138), (284, 96, 282, 295), (279, 296, 281, 95), (65, 185, 296, 279), (185, 16, 154, 296), (182, 297, 280, 62), (23, 137, 297, 182), (137, 65, 279, 297), (134, 298, 119, 17), (62, 280, 298, 134), (280, 95, 278, 298), (275, 299, 277, 94), (61, 181, 299, 275), (181, 8, 110, 299), (178, 300, 276, 58), (22, 133, 300, 178), (133, 61, 275, 300), (130, 301, 121, 19), (58, 276, 301, 130), (276, 94, 274, 301), (271, 302, 273, 93), (57, 177, 302, 271), (177, 14, 116, 302), (174, 303, 272, 54), (21, 129, 303, 174), (129, 57, 271, 303), (126, 304, 155, 17), (54, 272, 304, 126), (272, 93, 270, 304), (267, 305, 269, 92), (53, 173, 305, 267), (173, 12, 114, 305), (170, 306, 268, 50), (20, 125, 306, 170), (125, 53, 267, 306), (122, 307, 147, 9), (50, 268, 307, 122), (268, 92, 266, 307), (263, 308, 265, 91), (52, 172, 308, 263), (172, 20, 170, 308), (156, 309, 264, 36), (18, 124, 309, 156), (124, 52, 263, 309), (108, 310, 159, 1), (36, 264, 310, 108), (264, 91, 262, 310), (259, 311, 261, 90), (33, 153, 311, 259), (153, 15, 171, 311), (168, 312, 260, 48), (5, 105, 312, 168), (105, 33, 259, 312), (120, 313, 124, 18), (48, 260, 313, 120), (260, 90, 258, 313), (255, 314, 257, 89), (45, 165, 314, 255), (165, 7, 102, 314), (171, 315, 256, 51), (15, 117, 315, 171), (117, 45, 255, 315), (123, 316, 125, 20), (51, 256, 316, 123), (256, 89, 254, 316), (251, 317, 253, 88), (56, 176, 317, 251), (176, 21, 174, 317), (157, 318, 252, 37), (19, 128, 318, 157), (128, 56, 251, 318), (109, 319, 167, 4), (37, 252, 319, 109), (252, 88, 250, 319), (247, 320, 249, 87), (29, 149, 320, 247), (149, 11, 175, 320), (169, 321, 248, 49), (0, 101, 321, 169), (101, 29, 247, 321), (121, 322, 128, 19), (49, 248, 322, 121), (248, 87, 246, 322), (243, 323, 245, 86), (41, 161, 323, 243), (161, 2, 104, 323), (175, 324, 244, 55), (11, 113, 324, 175), (113, 41, 243, 324), (127, 325, 129, 21), (55, 244, 325, 127), (244, 86, 242, 325), (239, 326, 241, 85), (60, 180, 326, 239), (180, 22, 178, 326), (154, 327, 240, 34), (16, 132, 327, 154), (132, 60, 239, 327), (106, 328, 109, 4), (34, 240, 328, 106), (240, 85, 238, 328), (235, 329, 237, 84), (48, 120, 329, 235), (120, 18, 179, 329), (166, 330, 236, 46), (5, 168, 330, 166), (168, 48, 235, 330), (118, 331, 132, 16), (46, 236, 331, 118), (236, 84, 234, 331), (231, 332, 233, 83), (36, 108, 332, 231), (108, 1, 98, 332), (179, 333, 232, 59), (18, 156, 333, 179), (156, 36, 231, 333), (131, 334, 133, 22), (59, 232, 334, 131), (232, 83, 230, 334), (227, 335, 229, 82), (64, 184, 335, 227), (184, 23, 182, 335), (151, 336, 228, 31), (13, 136, 336, 151), (136, 64, 227, 336), (103, 337, 107, 6), (31, 228, 337, 103), (228, 82, 226, 337), (223, 338, 225, 81), (45, 117, 338, 223), (117, 15, 183, 338), (163, 339, 224, 43), (7, 165, 339, 163), (165, 45, 223, 339), (115, 340, 136, 13), (43, 224, 340, 115), (224, 81, 222, 340), (219, 341, 221, 80), (33, 105, 341, 219), (105, 5, 166, 341), (183, 342, 220, 63), (15, 153, 342, 183), (153, 33, 219, 342), (135, 343, 137, 23), (63, 220, 343, 135), (220, 80, 218, 343), (215, 344, 217, 79), (68, 188, 344, 215), (188, 24, 186, 344), (148, 345, 216, 28), (10, 140, 345, 148), (140, 68, 215, 345), (100, 346, 104, 2), (28, 216, 346, 100), (216, 79, 214, 346), (211, 347, 213, 78), (42, 114, 347, 211), (114, 12, 187, 347), (160, 348, 212, 40), (3, 162, 348, 160), (162, 42, 211, 348), (112, 349, 140, 10), (40, 212, 349, 112), (212, 78, 210, 349), (207, 350, 209, 77), (30, 102, 350, 207), (102, 7, 163, 350), (187, 351, 208, 67), (12, 150, 351, 187), (150, 30, 207, 351), (139, 352, 141, 24), (67, 208, 352, 139), (208, 77, 206, 352), (203, 353, 205, 76), (72, 192, 353, 203), (192, 25, 190, 353), (110, 354, 204, 38), (8, 144, 354, 110), (144, 72, 203, 354), (158, 355, 101, 0), (38, 204, 355, 158), (204, 76, 202, 355), (199, 356, 201, 75), (39, 111, 356, 199), (111, 9, 191, 356), (98, 357, 200, 26), (1, 159, 357, 98), (159, 39, 199, 357), (146, 358, 144, 8), (26, 200, 358, 146), (200, 75, 198, 358), (195, 359, 197, 74), (27, 99, 359, 195), (99, 3, 160, 359), (191, 360, 196, 71), (9, 147, 360, 191), (147, 27, 195, 360), (143, 361, 145, 25), (71, 196, 361, 143), (196, 74, 194, 361), (194, 362, 193, 73), (74, 197, 362, 194), (197, 40, 112, 362), (198, 363, 192, 72), (75, 201, 363, 198), (201, 71, 143, 363), (202, 364, 149, 29), (76, 205, 364, 202), (205, 70, 142, 364), (206, 365, 189, 69), (77, 209, 365, 206), (209, 43, 115, 365), (210, 366, 188, 68), (78, 213, 366, 210), (213, 67, 139, 366), (214, 367, 152, 32), (79, 217, 367, 214), (217, 66, 138, 367), (218, 368, 185, 65), (80, 221, 368, 218), (221, 46, 118, 368), (222, 369, 184, 64), (81, 225, 369, 222), (225, 63, 135, 369), (226, 370, 155, 35), (82, 229, 370, 226), (229, 62, 134, 370), (230, 371, 181, 61), (83, 233, 371, 230), (233, 26, 146, 371), (234, 372, 180, 60), (84, 237, 372, 234), (237, 59, 131, 372), (238, 373, 157, 37), (85, 241, 373, 238), (241, 58, 130, 373), (242, 374, 177, 57), (86, 245, 374, 242), (245, 32, 152, 374), (246, 375, 176, 56), (87, 249, 375, 246), (249, 55, 127, 375), (250, 376, 119, 47), (88, 253, 376, 250), (253, 54, 126, 376), (254, 377, 173, 53), (89, 257, 377, 254), (257, 30, 150, 377), (258, 378, 172, 52), (90, 261, 378, 258), (261, 51, 123, 378), (262, 379, 111, 39), (91, 265, 379, 262), (265, 50, 122, 379), (266, 380, 99, 27), (92, 269, 380, 266), (269, 42, 162, 380), (270, 381, 107, 35), (93, 273, 381, 270), (273, 44, 164, 381), (274, 382, 169, 49), (94, 277, 382, 274), (277, 38, 158, 382), (278, 383, 167, 47), (95, 281, 383, 278), (281, 34, 106, 383), (282, 384, 164, 44), (96, 285, 384, 282), (285, 31, 103, 384), (286, 385, 161, 41), (97, 289, 385, 286), (289, 28, 100, 385)])
me_cube_001.polygons.foreach_set('use_smooth', [True] * 384)
me_cube_001.materials.append(mat_rock)
me_cube_001.use_remesh_preserve_volume = False
me_cube_001.use_remesh_preserve_attributes = False
me_cube_001.use_mirror_vertex_groups = False
me_cube_001.update()
me_cube = bpy.data.meshes.new('Cube')
me_cube.from_pydata([(1.282, 1.025, -0.2179), (1.514, -1.888, -0.1036), (-1.594, -1.576, -0.2148), (-1.232, 2.598, -0.05258), (0.2139, 0.7427, 1.284), (0.3876, -1.095, 1.466), (-1.285, -0.7219, 1.031), (-0.9806, 1.587, 1.593), (1.543, -0.4282, -0.2543), (0.1761, 1.938, -0.3535), (1.086, 0.745, 0.5863), (-0.1394, -2.008, -0.3885), (1.247, -1.554, 0.6646), (-2.044, 0.6782, -0.275), (-1.747, -1.177, 0.4846), (-1.004, 2.247, 0.6894), (0.4457, -0.3213, 1.288), (-0.1551, 1.106, 1.666), (-0.4591, -0.9456, 1.5), (-1.47, 0.3894, 1.672), (0.3197, 2.013, 0.7572), (-2.327, 0.8856, 0.6043), (-0.1958, -1.961, 0.7106), (1.616, -0.3555, 0.5659), (-0.231, -0.05944, 1.949), (-0.3502, -0.01778, -0.71), (1.599, -1.185, -0.1879), (-0.6851, 2.374, -0.1213), (0.6207, 0.717, 1.03), (-1.075, -1.869, -0.3292), (0.816, -1.298, 1.136), (-1.765, 1.818, -0.2027), (-1.455, -0.8468, 0.6785), (-0.8892, 2.03, 1.283), (0.4809, -0.7413, 1.339), (-0.5691, 1.517, 1.742), (-0.9086, -0.9168, 1.258), (-1.356, 1.127, 1.659), (1.342, 0.3957, -0.4053), (0.8359, 1.425, -0.3624), (1.409, 1.098, 0.2664), (0.8054, -1.957, -0.2954), (1.571, -1.8, 0.1211), (-1.881, -0.5963, -0.2572), (-1.673, -1.605, 0.2168), (-1.027, 2.506, 0.3746), (0.2715, 0.3027, 1.327), (-0.003463, 0.8403, 1.651), (0.09892, -1.021, 1.514), (-1.262, -0.2829, 1.449), (-0.2704, 2.243, 0.8029), (0.6808, 1.516, 0.8331), (0.08138, 1.556, 1.078), (0.4725, 2.124, 0.1684), (-1.742, 1.98, 0.7257), (-2.17, -0.4552, 0.6975), (-2.293, 0.7358, 0.1884), (-1.983, 0.7568, 1.184), (-1.078, -1.739, 0.5741), (0.5717, -1.95, 0.5676), (-0.1731, -2.321, 0.07341), (-0.1662, -1.426, 1.264), (1.692, -0.9585, 0.7082), (1.395, 0.2287, 0.3974), (1.964, -0.3921, 0.2596), (0.9256, -0.3012, 0.9662), (-0.4007, -0.4742, 1.705), (-0.2775, 0.6863, 1.928), (0.07335, -0.06639, 1.808), (-0.7745, 0.302, 1.939), (-1.323, 0.4721, -0.6018), (0.6995, -0.3668, -0.7856), (-0.1127, 1.227, -0.6484), (-0.3015, -1.262, -0.6271), (0.7132, -1.296, -0.538), (0.7129, 0.8342, -0.6832), (-1.146, 1.671, -0.4737), (-0.8194, 0.9892, 2.074), (-0.08016, 0.3838, 1.796), (0.06462, -0.4926, 1.667), (0.86, 0.1115, 0.8842), (1.612, 0.3563, 0.1275), (2.032, -1.008, 0.3128), (0.3935, -1.482, 1.149), (0.7096, -2.184, 0.05849), (-1.213, -2.126, 0.1576), (-1.815, -0.1538, 0.9511), (-2.092, -0.704, 0.2047), (-1.812, 1.894, 0.2989), (0.9775, 1.667, 0.219), (0.3185, 1.191, 1.177), (-0.3597, 2.073, 1.229), (-0.3099, 2.525, 0.2997), (-1.58, 1.555, 1.23), (-0.9382, -1.254, 0.9351), (1.029, -0.8954, 1.103), (-0.8611, -0.4967, 1.619), (-1.35, -0.9607, -0.5421), (1.528, -1.521, -0.1128), (-0.8993, 2.486, -0.1981), (0.423, 0.6639, 1.196), (-1.324, -1.729, -0.2181), (0.6099, -1.194, 1.28), (-1.404, 2.227, -0.136), (-1.393, -0.7935, 0.91), (-0.953, 1.826, 1.4), (0.4432, -0.9332, 1.441), (-0.779, 1.532, 1.661), (-1.087, -0.8189, 1.163), (-1.171, 1.331, 1.598), (1.494, -0.006195, -0.3684), (0.5735, 1.705, -0.3334), (1.197, 0.9383, 0.4143), (0.3003, -2.016, -0.3916), (1.402, -1.694, 0.4451), (-1.988, -0.03778, -0.3054), (-1.723, -1.383, 0.3344), (-1.047, 2.392, 0.5296), (0.326, -0.0191, 1.335), (-0.07414, 0.9881, 1.617), (-0.1651, -0.9791, 1.488), (-1.39, 0.05404, 1.522), (-0.6571, 2.293, 0.7627), (0.4865, 1.741, 0.7597), (-0.0315, 1.363, 1.471), (0.369, 2.054, 0.4922), (-1.367, 2.095, 0.7751), (-2.237, 0.244, 0.6797), (-2.12, 0.761, -0.03351), (-2.106, 0.7874, 0.9155), (-1.324, -1.534, 0.5428), (0.1609, -1.92, 0.646), (-0.1293, -2.1, -0.1951), (-0.2662, -1.725, 0.9042), (1.44, -1.254, 0.689), (1.486, -0.06137, 0.5318), (1.725, -0.3663, -0.02937), (1.289, -0.3306, 0.7642), (-0.4168, -0.7266, 1.59), (-0.3697, 0.2989, 1.936), (0.2424, -0.1555, 1.513), (-0.5337, 0.1438, 1.929), (-1.702, 0.5665, -0.4285), (0.1824, -0.1736, -0.7078), (-0.07528, 1.583, -0.4928), (-0.3201, -0.6883, -0.6782), (1.515, -0.884, -0.2572), (-0.2248, 2.099, -0.1947), (0.8588, 0.7395, 0.7416), (-0.6537, -1.9, -0.3513), (1.104, -1.398, 0.9157), (-1.899, 1.266, -0.2335), (-1.608, -1.041, 0.6242), (-0.9742, 2.137, 0.9851), (0.4807, -0.4984, 1.333), (-0.4486, 1.266, 1.724), (-0.6591, -0.8787, 1.412), (-1.358, 0.7659, 1.665), (1.32, 0.735, -0.2998), (1.05, 1.22, -0.3379), (1.353, 1.037, 0.0127), (1.142, -1.84, -0.2059), (1.452, -1.713, 0.009815), (-1.831, -1.119, -0.3127), (-1.613, -1.561, -0.03321), (-1.119, 2.509, 0.1428), (0.2931, 0.5006, 1.325), (0.1695, 0.8294, 1.494), (0.2583, -1.023, 1.495), (-1.301, -0.4895, 1.227), (0.04745, 2.132, 0.8342), (0.8846, 1.162, 0.676), (0.1631, 1.841, 0.9976), (0.288, 2.038, -0.08309), (-2.04, 1.384, 0.6923), (-1.986, -0.8021, 0.6351), (-2.285, 0.8245, 0.474), (-1.709, 0.6099, 1.449), (-0.668, -1.915, 0.6062), (0.9453, -1.814, 0.6694), (-0.2649, -2.109, 0.3598), (-0.2674, -1.228, 1.329), (1.613, -0.6457, 0.6579), (1.148, 0.5145, 0.5093), (1.754, -0.3594, 0.4242), (0.7109, -0.298, 1.164), (-0.3248, -0.22, 1.799), (-0.2531, 0.8808, 1.798), (-0.09616, -0.09873, 1.824), (-1.134, 0.3394, 1.806), (-0.8777, 0.1847, -0.6802), (1.119, -0.3684, -0.5176), (-0.2281, 0.5786, -0.7823), (-0.2357, -1.62, -0.5161), (0.2079, -1.258, -0.5914), (1.132, -1.217, -0.3956), (0.7072, -0.8744, -0.5813), (0.8061, -1.592, -0.3574), (0.2531, 1.017, -0.6772), (1.02, 0.5842, -0.5496), (0.7157, 1.086, -0.5233), (0.6457, 0.2554, -0.7336), (-1.405, 1.761, -0.339), (-0.6119, 1.394, -0.5263), (-0.8007, 2.008, -0.3432), (-1.219, 1.035, -0.5117), (-0.8216, 0.6274, 1.961), (-0.6323, 1.225, 1.87), (-0.5495, 0.8405, 1.973), (-1.081, 1.017, 1.815), (-0.005253, 0.1519, 1.807), (0.01528, 0.663, 1.692), (0.1606, 0.3073, 1.51), (-0.1464, 0.5693, 1.854), (0.06345, -0.8473, 1.567), (-0.004945, -0.305, 1.772), (0.2971, -0.5855, 1.431), (-0.1261, -0.5422, 1.717), (0.8881, -0.05309, 0.9753), (0.6819, 0.4554, 0.9208), (1.089, 0.2153, 0.684), (0.5915, 0.1431, 1.103), (1.797, -0.03204, 0.1661), (1.529, 0.6402, 0.1319), (1.52, 0.465, -0.0792), (1.478, 0.3083, 0.2915), (1.666, -1.447, 0.2831), (1.933, -0.6637, 0.2579), (1.833, -1.113, 0.1211), (1.798, -1.008, 0.502), (-0.002682, -1.426, 1.198), (0.6808, -1.394, 1.108), (0.4886, -1.71, 0.8775), (0.2389, -1.252, 1.321), (0.2822, -2.203, 0.07552), (1.074, -2.006, 0.1877), (0.7205, -2.081, -0.08971), (0.6402, -2.018, 0.3595), (-1.448, -1.812, 0.0896), (-0.5948, -2.2, 0.1364), (-1.095, -2.022, -0.03648), (-1.078, -1.964, 0.3362), (-1.88, 0.2762, 1.079), (-1.672, -0.522, 0.8624), (-2.011, -0.2421, 0.8095), (-1.584, -0.2243, 1.212), (-2.215, 0.02002, 0.231), (-1.951, -1.101, 0.1952), (-2.044, -0.5941, -0.02396), (-2.158, -0.5095, 0.415), (-1.478, 2.208, 0.3249), (-2.055, 1.336, 0.2416), (-1.764, 1.905, 0.07042), (-1.771, 1.907, 0.5201), (0.5927, 1.833, 0.2061), (1.167, 1.332, 0.191), (0.8102, 1.565, 0.4821), (0.8633, 1.55, -0.09818), (0.1795, 1.398, 1.17), (0.5105, 0.9008, 1.064), (0.2255, 1.041, 1.416), (0.4366, 1.369, 1.022), (-0.6038, 2.007, 1.177), (-0.1064, 1.747, 1.143), (-0.4891, 1.732, 1.447), (-0.3716, 2.149, 0.9588), (-0.6382, 2.572, 0.3032), (0.04916, 2.309, 0.2525), (-0.2962, 2.421, 0.5273), (-0.4415, 2.518, 0.128), (-1.218, 1.823, 1.224), (-1.779, 1.08, 1.239), (-1.66, 1.705, 0.975), (-1.415, 1.321, 1.454), (-1.161, -1.019, 0.8846), (-0.5761, -1.366, 1.088), (-1.057, -1.476, 0.759), (-0.9457, -1.096, 1.11), (0.9205, -1.003, 1.11), (0.9895, -0.6087, 1.038), (1.334, -0.8782, 0.8671), (0.7577, -0.794, 1.229), (-0.8726, -0.665, 1.391), (-0.8429, -0.1037, 1.81), (-0.5909, -0.4672, 1.646), (-1.048, -0.338, 1.569), (-1.665, -0.7458, -0.419), (-0.8097, -1.08, -0.5918), (-1.381, -0.3204, -0.532), (-1.219, -1.39, -0.4238), (-0.7238, -1.507, -0.4667), (-0.763, -0.4158, -0.5966), (-1.679, -0.1065, -0.4277), (-1.106, -0.007525, 1.722), (-0.6061, -0.1592, 1.815), (-0.6466, -0.7002, 1.519), (0.7282, -0.4787, 1.183), (1.306, -0.6457, 0.841), (1.181, -1.144, 0.9283), (-0.6288, -1.191, 1.173), (-0.613, -1.613, 0.8311), (-1.319, -1.261, 0.6955), (-1.511, 0.9573, 1.444), (-1.842, 1.189, 0.9199), (-1.322, 1.909, 0.9721), (-0.08864, 2.203, -0.07322), (0.01018, 2.227, 0.5371), (-0.7118, 2.408, 0.5404), (-0.09541, 1.912, 1.031), (-0.3563, 1.566, 1.441), (-0.7506, 1.767, 1.473), (0.7424, 1.037, 0.8335), (0.3338, 0.9107, 1.261), (0.04264, 1.191, 1.382), (1.071, 1.31, -0.01429), (1.001, 1.181, 0.4869), (0.528, 1.855, 0.4192), (-2.028, 1.361, 0.462), (-1.942, 1.239, -0.05616), (-1.393, 2.168, 0.0351), (-1.944, -0.9452, 0.3584), (-1.856, -1.104, -0.01693), (-2.114, 0.03506, -0.0459), (-1.447, -0.5886, 1.089), (-1.805, -0.6619, 0.7202), (-2.043, 0.1851, 0.9104), (-0.6572, -2.002, 0.3655), (-0.6266, -2.115, -0.08924), (-1.38, -1.742, -0.03389), (1.013, -1.854, 0.3856), (1.097, -1.902, -0.01419), (0.3626, -2.107, -0.1359), (0.473, -1.212, 1.34), (0.7598, -1.561, 0.8927), (0.1198, -1.736, 0.8989), (1.841, -0.6847, 0.4126), (1.72, -0.73, -0.0666), (1.559, -1.501, 0.0365), (1.347, 0.6145, 0.3509), (1.398, 0.7115, -0.07089), (1.592, -0.01454, -0.07307), (0.5165, 0.4883, 1.112), (0.9313, 0.4557, 0.6757), (1.169, -0.04408, 0.7241), (-0.1498, -0.275, 1.759), (0.222, -0.4143, 1.596), (0.2826, -0.8259, 1.429), (-0.1176, 0.7838, 1.711), (0.1773, 0.5354, 1.494), (0.158, 0.06263, 1.562), (-0.8912, 1.318, 1.739), (-0.4671, 1.05, 1.834), (-0.5631, 0.4565, 1.96), (-0.778, 0.8793, -0.6308), (-0.439, 1.842, -0.4193), (-1.141, 2.131, -0.1902), (1.073, 0.161, -0.5947), (1.027, 0.8994, -0.4083), (0.3799, 1.316, -0.5125), (1.123, -1.533, -0.3752), (1.136, -0.848, -0.4491), (0.2701, -0.6745, -0.6234), (0.3211, -1.601, -0.4676), (0.2196, 0.456, -0.7529), (-1.603, 1.209, -0.3114), (-1.084, 0.6932, 1.823), (-0.13, 0.2199, 1.912), (-0.1514, -0.794, 1.589), (0.5888, -0.04687, 1.11), (1.621, -0.07331, 0.2893), (1.584, -1.314, 0.4827), (-0.04443, -1.228, 1.323), (0.2427, -2.039, 0.4151), (-1.436, -1.66, 0.3417), (-1.632, 0.2626, 1.352), (-2.223, 0.147, 0.4318), (-1.43, 2.182, 0.523), (0.546, 1.731, -0.1245), (0.3268, 1.579, 0.9533), (-0.6696, 2.108, 1.01), (-0.7461, 2.493, 0.04639), (-1.199, 1.621, 1.478), (-1.146, -0.9579, 1.005), (0.6831, -1.0, 1.27), (-1.124, -0.5453, 1.335), (-1.524, -1.205, -0.3892)], [], [(385, 101, 2, 163), (384, 169, 6, 108), (383, 106, 5, 102), (382, 108, 6, 104), (381, 109, 7, 105), (380, 99, 3, 165), (379, 122, 15, 153), (378, 123, 20, 172), (377, 111, 9, 173), (376, 126, 15, 117), (375, 127, 21, 176), (374, 121, 19, 177), (373, 130, 14, 116), (372, 131, 22, 180), (371, 120, 18, 181), (370, 134, 12, 114), (369, 135, 23, 184), (368, 118, 16, 185), (367, 138, 18, 120), (366, 139, 24, 188), (365, 157, 19, 189), (364, 142, 13, 151), (363, 143, 25, 192), (362, 113, 11, 193), (361, 194, 73, 145), (360, 195, 74, 196), (359, 161, 41, 197), (358, 198, 72, 144), (357, 199, 75, 200), (356, 191, 71, 201), (355, 202, 31, 103), (354, 203, 76, 204), (353, 190, 70, 205), (352, 206, 69, 141), (351, 207, 77, 208), (350, 109, 37, 209), (349, 210, 68, 140), (348, 211, 78, 212), (347, 187, 67, 213), (346, 214, 48, 168), (345, 215, 79, 216), (344, 186, 66, 217), (343, 218, 65, 137), (342, 219, 80, 220), (341, 166, 46, 221), (340, 222, 64, 136), (339, 223, 81, 224), (338, 183, 63, 225), (337, 226, 42, 162), (336, 227, 82, 228), (335, 182, 62, 229), (334, 230, 61, 133), (333, 231, 83, 232), (332, 168, 48, 233), (331, 234, 60, 132), (330, 235, 84, 236), (329, 179, 59, 237), (328, 238, 44, 164), (327, 239, 85, 240), (326, 178, 58, 241), (325, 242, 57, 129), (324, 243, 86, 244), (323, 169, 49, 245), (322, 246, 56, 128), (321, 247, 87, 248), (320, 175, 55, 249), (319, 250, 45, 165), (318, 251, 88, 252), (317, 174, 54, 253), (316, 254, 53, 125), (315, 255, 89, 256), (314, 159, 39, 257), (313, 258, 52, 124), (312, 259, 90, 260), (311, 171, 51, 261), (310, 262, 33, 105), (309, 263, 91, 264), (308, 170, 50, 265), (307, 266, 45, 117), (306, 267, 92, 268), (305, 147, 27, 269), (304, 270, 33, 153), (303, 271, 93, 272), (302, 157, 37, 273), (301, 274, 32, 152), (300, 275, 94, 276), (299, 156, 36, 277), (298, 278, 30, 150), (297, 279, 95, 280), (296, 154, 34, 281), (295, 282, 36, 156), (294, 283, 96, 284), (293, 121, 49, 285), (292, 286, 43, 115), (291, 287, 97, 288), (290, 149, 29, 289), (287, 290, 289, 97), (73, 193, 290, 287), (193, 11, 149, 290), (190, 291, 288, 70), (25, 145, 291, 190), (145, 73, 287, 291), (142, 292, 115, 13), (70, 288, 292, 142), (288, 97, 286, 292), (283, 293, 285, 96), (69, 189, 293, 283), (189, 19, 121, 293), (186, 294, 284, 66), (24, 141, 294, 186), (141, 69, 283, 294), (138, 295, 156, 18), (66, 284, 295, 138), (284, 96, 282, 295), (279, 296, 281, 95), (65, 185, 296, 279), (185, 16, 154, 296), (182, 297, 280, 62), (23, 137, 297, 182), (137, 65, 279, 297), (134, 298, 150, 12), (62, 280, 298, 134), (280, 95, 278, 298), (275, 299, 277, 94), (61, 181, 299, 275), (181, 18, 156, 299), (178, 300, 276, 58), (22, 133, 300, 178), (133, 61, 275, 300), (130, 301, 152, 14), (58, 276, 301, 130), (276, 94, 274, 301), (271, 302, 273, 93), (57, 177, 302, 271), (177, 19, 157, 302), (174, 303, 272, 54), (21, 129, 303, 174), (129, 57, 271, 303), (126, 304, 153, 15), (54, 272, 304, 126), (272, 93, 270, 304), (267, 305, 269, 92), (53, 173, 305, 267), (173, 9, 147, 305), (170, 306, 268, 50), (20, 125, 306, 170), (125, 53, 267, 306), (122, 307, 117, 15), (50, 268, 307, 122), (268, 92, 266, 307), (263, 308, 265, 91), (52, 172, 308, 263), (172, 20, 170, 308), (155, 309, 264, 35), (17, 124, 309, 155), (124, 52, 263, 309), (107, 310, 105, 7), (35, 264, 310, 107), (264, 91, 262, 310), (259, 311, 261, 90), (28, 148, 311, 259), (148, 10, 171, 311), (167, 312, 260, 47), (4, 100, 312, 167), (100, 28, 259, 312), (119, 313, 124, 17), (47, 260, 313, 119), (260, 90, 258, 313), (255, 314, 257, 89), (40, 160, 314, 255), (160, 0, 159, 314), (171, 315, 256, 51), (10, 112, 315, 171), (112, 40, 255, 315), (123, 316, 125, 20), (51, 256, 316, 123), (256, 89, 254, 316), (251, 317, 253, 88), (56, 176, 317, 251), (176, 21, 174, 317), (151, 318, 252, 31), (13, 128, 318, 151), (128, 56, 251, 318), (103, 319, 165, 3), (31, 252, 319, 103), (252, 88, 250, 319), (247, 320, 249, 87), (44, 116, 320, 247), (116, 14, 175, 320), (163, 321, 248, 43), (2, 164, 321, 163), (164, 44, 247, 321), (115, 322, 128, 13), (43, 248, 322, 115), (248, 87, 246, 322), (243, 323, 245, 86), (32, 104, 323, 243), (104, 6, 169, 323), (175, 324, 244, 55), (14, 152, 324, 175), (152, 32, 243, 324), (127, 325, 129, 21), (55, 244, 325, 127), (244, 86, 242, 325), (239, 326, 241, 85), (60, 180, 326, 239), (180, 22, 178, 326), (149, 327, 240, 29), (11, 132, 327, 149), (132, 60, 239, 327), (101, 328, 164, 2), (29, 240, 328, 101), (240, 85, 238, 328), (235, 329, 237, 84), (42, 114, 329, 235), (114, 12, 179, 329), (161, 330, 236, 41), (1, 162, 330, 161), (162, 42, 235, 330), (113, 331, 132, 11), (41, 236, 331, 113), (236, 84, 234, 331), (231, 332, 233, 83), (30, 102, 332, 231), (102, 5, 168, 332), (179, 333, 232, 59), (12, 150, 333, 179), (150, 30, 231, 333), (131, 334, 133, 22), (59, 232, 334, 131), (232, 83, 230, 334), (227, 335, 229, 82), (64, 184, 335, 227), (184, 23, 182, 335), (146, 336, 228, 26), (8, 136, 336, 146), (136, 64, 227, 336), (98, 337, 162, 1), (26, 228, 337, 98), (228, 82, 226, 337), (223, 338, 225, 81), (40, 112, 338, 223), (112, 10, 183, 338), (158, 339, 224, 38), (0, 160, 339, 158), (160, 40, 223, 339), (110, 340, 136, 8), (38, 224, 340, 110), (224, 81, 222, 340), (219, 341, 221, 80), (28, 100, 341, 219), (100, 4, 166, 341), (183, 342, 220, 63), (10, 148, 342, 183), (148, 28, 219, 342), (135, 343, 137, 23), (63, 220, 343, 135), (220, 80, 218, 343), (215, 344, 217, 79), (68, 188, 344, 215), (188, 24, 186, 344), (154, 345, 216, 34), (16, 140, 345, 154), (140, 68, 215, 345), (106, 346, 168, 5), (34, 216, 346, 106), (216, 79, 214, 346), (211, 347, 213, 78), (47, 119, 347, 211), (119, 17, 187, 347), (166, 348, 212, 46), (4, 167, 348, 166), (167, 47, 211, 348), (118, 349, 140, 16), (46, 212, 349, 118), (212, 78, 210, 349), (207, 350, 209, 77), (35, 107, 350, 207), (107, 7, 109, 350), (187, 351, 208, 67), (17, 155, 351, 187), (155, 35, 207, 351), (139, 352, 141, 24), (67, 208, 352, 139), (208, 77, 206, 352), (203, 353, 205, 76), (72, 192, 353, 203), (192, 25, 190, 353), (147, 354, 204, 27), (9, 144, 354, 147), (144, 72, 203, 354), (99, 355, 103, 3), (27, 204, 355, 99), (204, 76, 202, 355), (199, 356, 201, 75), (38, 110, 356, 199), (110, 8, 191, 356), (159, 357, 200, 39), (0, 158, 357, 159), (158, 38, 199, 357), (111, 358, 144, 9), (39, 200, 358, 111), (200, 75, 198, 358), (195, 359, 197, 74), (26, 98, 359, 195), (98, 1, 161, 359), (191, 360, 196, 71), (8, 146, 360, 191), (146, 26, 195, 360), (143, 361, 145, 25), (71, 196, 361, 143), (196, 74, 194, 361), (194, 362, 193, 73), (74, 197, 362, 194), (197, 41, 113, 362), (198, 363, 192, 72), (75, 201, 363, 198), (201, 71, 143, 363), (202, 364, 151, 31), (76, 205, 364, 202), (205, 70, 142, 364), (206, 365, 189, 69), (77, 209, 365, 206), (209, 37, 157, 365), (210, 366, 188, 68), (78, 213, 366, 210), (213, 67, 139, 366), (214, 367, 120, 48), (79, 217, 367, 214), (217, 66, 138, 367), (218, 368, 185, 65), (80, 221, 368, 218), (221, 46, 118, 368), (222, 369, 184, 64), (81, 225, 369, 222), (225, 63, 135, 369), (226, 370, 114, 42), (82, 229, 370, 226), (229, 62, 134, 370), (230, 371, 181, 61), (83, 233, 371, 230), (233, 48, 120, 371), (234, 372, 180, 60), (84, 237, 372, 234), (237, 59, 131, 372), (238, 373, 116, 44), (85, 241, 373, 238), (241, 58, 130, 373), (242, 374, 177, 57), (86, 245, 374, 242), (245, 49, 121, 374), (246, 375, 176, 56), (87, 249, 375, 246), (249, 55, 127, 375), (250, 376, 117, 45), (88, 253, 376, 250), (253, 54, 126, 376), (254, 377, 173, 53), (89, 257, 377, 254), (257, 39, 111, 377), (258, 378, 172, 52), (90, 261, 378, 258), (261, 51, 123, 378), (262, 379, 153, 33), (91, 265, 379, 262), (265, 50, 122, 379), (266, 380, 165, 45), (92, 269, 380, 266), (269, 27, 99, 380), (270, 381, 105, 33), (93, 273, 381, 270), (273, 37, 109, 381), (274, 382, 104, 32), (94, 277, 382, 274), (277, 36, 108, 382), (278, 383, 102, 30), (95, 281, 383, 278), (281, 34, 106, 383), (282, 384, 108, 36), (96, 285, 384, 282), (285, 49, 169, 384), (286, 385, 163, 43), (97, 289, 385, 286), (289, 29, 101, 385)])
me_cube.polygons.foreach_set('use_smooth', [True] * 384)
me_cube.materials.append(mat_rock)
me_cube.use_remesh_preserve_volume = False
me_cube.use_remesh_preserve_attributes = False
me_cube.use_mirror_vertex_groups = False
me_cube.update()

# ---- objects
ob_plane = bpy.data.objects.new('Plane', me_plane)
ob_cube_002 = bpy.data.objects.new('Cube.002', me_cube_002)
ob_cube_001 = bpy.data.objects.new('Cube.001', me_cube_001)
ob_cube = bpy.data.objects.new('Cube', me_cube)

# ---- transforms, parenting, visibility, modifiers, constraints
ob_plane.location = (0.0, 0.0, 6.039)
ob_plane.scale = (3.555, 3.555, 3.555)
ob_plane.visible_camera = False
ob_plane.lineart.crease_threshold = 0.0
ob_cube_002.location = (-0.3109, -0.5574, 1.724e-08)
ob_cube_002.lineart.crease_threshold = 0.0
_m = ob_cube_002.modifiers.new('Subsurf', 'SUBSURF')
_m.uv_smooth = 'PRESERVE_CORNERS'
_m.quality = 2
_m.show_only_control_edges = False
ob_cube_001.location = (0.0, 0.0, 0.0)
ob_cube_001.lineart.crease_threshold = 0.0
_m = ob_cube_001.modifiers.new('Subsurf', 'SUBSURF')
_m.uv_smooth = 'PRESERVE_CORNERS'
_m.quality = 2
_m.levels = 2
_m.show_only_control_edges = False
ob_cube.location = (0.0, 0.0, 0.0)
ob_cube.rotation_euler = (1.087e-09, -0.1268, -1.712e-08)
ob_cube.lock_rotations_4d = False
ob_cube.empty_display_type = 'ARROWS'
ob_cube.lineart.crease_threshold = 0.0
_m = ob_cube.modifiers.new('Subsurf', 'SUBSURF')
_m.uv_smooth = 'PRESERVE_CORNERS'
_m.quality = 2
_m.levels = 2
_m.show_only_control_edges = False

# ---- collection membership
col_collection_1.objects.link(ob_plane)
col_collection_1.objects.link(ob_cube_002)
col_collection_1.objects.link(ob_cube_001)
col_collection_1.objects.link(ob_cube)

# ---- scene / render settings (as saved in the file)
scene.frame_start = 1; scene.frame_end = 250; scene.frame_set(1)
scene.render.engine = 'CYCLES'
scene.render.resolution_percentage = 50
scene.render.dither_intensity = 0.0
scene.cycles.use_denoising = False
scene.cycles.samples = 10
scene.cycles.sampling_pattern = 'TABULATED_SOBOL'
scene.cycles.light_sampling_threshold = 0.0
scene.cycles.use_adaptive_sampling = False
scene.cycles.use_light_tree = False
scene.cycles.blur_glossy = 0.0
scene.cycles.pixel_filter_type = 'GAUSSIAN'
scene.cycles.sample_clamp_indirect = 0.0
scene.view_settings.view_transform = 'Standard'
bpy.context.view_layer.update()

# ---- added for rendering (the .blend has no active camera): camera
cam_auto = bpy.data.cameras.new('AutoCamera')
cam_auto.lens = 50.0
cam_auto.sensor_width = 36.0
cam_auto.clip_end = 1000.0
ob_auto_camera = bpy.data.objects.new('AutoCamera', cam_auto)
scene.collection.objects.link(ob_auto_camera)
ob_auto_camera.location = (11.3963, -13.6755, 11.5997)
ob_auto_camera.rotation_euler = (1.09748, -7.21219e-08, 0.694738)
scene.camera = ob_auto_camera
bpy.context.view_layer.update()
